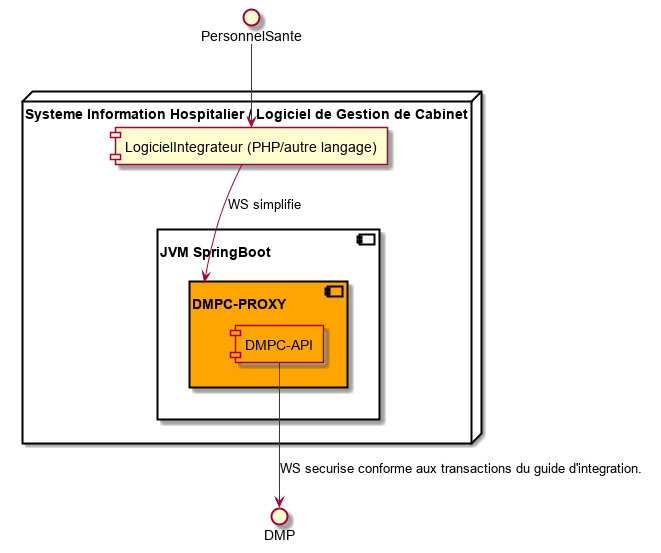

The diagram above was rendered by PlantUML. Its source (embedded in the PNG):
@startuml
node "Systeme Information Hospitalier / Logiciel de Gestion de Cabinet" {
    component "LogicielIntegrateur (PHP/autre langage)" as LogicielIntegrateur
    component "JVM SpringBoot" {
        component "DMPC-PROXY" as DMPC_Proxy #orange{
            component "DMPC-API" as DMPC_API #orange
        }
    }
} 
LogicielIntegrateur  -r-> DMPC_Proxy : WS simplifie 
PersonnelSante -r-> LogicielIntegrateur 
DMPC_API -r-> DMP : WS securise conforme aux transactions du guide d'integration.
@enduml